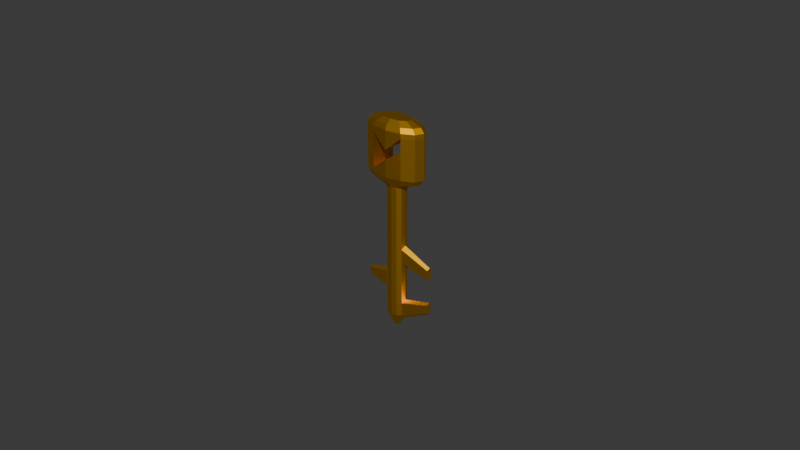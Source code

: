 # Source: Key.blend  (saved by Blender 4.1.23; exported with 4.5.12 LTS)
import bpy
from mathutils import Matrix  # noqa: F401  (used for matrix-valued properties, if any)

bpy.ops.wm.read_factory_settings(use_empty=True)
scene = bpy.context.scene
scene.name = 'Scene'

# ---- collections
col_collection = bpy.data.collections.new('Collection'); scene.collection.children.link(col_collection)

# ---- materials (node trees are filled in below, after node groups)
mat_key = bpy.data.materials.new('key')
mat_key.alpha_threshold = 0.0
mat_key.roughness = 0.5
mat_key.line_color = (0.0, 0.0, 0.0, 1.0)

# ---- material node trees
mat_key.use_nodes = True; mat_key.node_tree.nodes.clear()
_N = mat_key.node_tree.nodes; _L = mat_key.node_tree.links
n0 = _N.new('ShaderNodeOutputMaterial'); n0.name = 'Material Output'; n0.location = (300, 300)
n1 = _N.new('ShaderNodeBsdfPrincipled'); n1.name = 'Principled BSDF'; n1.location = (10, 300)
n1.inputs[0].default_value = (0.8004, 0.4105, 0.0, 1.0)
n1.inputs[1].default_value = 1.0
n1.inputs[3].default_value = 1.45
_L.new(n1.outputs[0], n0.inputs[0])
n0.is_active_output = True

# ---- world
world_world = bpy.data.worlds.new('World'); scene.world = world_world
world_world.use_nodes = True; world_world.node_tree.nodes.clear()
_N = world_world.node_tree.nodes; _L = world_world.node_tree.links
n0 = _N.new('ShaderNodeOutputWorld'); n0.name = 'World Output'; n0.location = (300, 300)
n1 = _N.new('ShaderNodeBackground'); n1.name = 'Background'; n1.location = (10, 300)
n1.inputs[0].default_value = (0.05088, 0.05088, 0.05088, 1.0)
_L.new(n1.outputs[0], n0.inputs[0])
n0.is_active_output = True
world_world.color = (0.05088, 0.05088, 0.05088)
world_world.use_sun_shadow = False
world_world.sun_shadow_jitter_overblur = 0.0

# ---- meshes
me_cylinder = bpy.data.meshes.new('Cylinder')
me_cylinder.from_pydata([(6.531e-05, 0.0008739, -0.01964), (0.0, 0.002732, 0.04803), (0.0006161, 0.0007568, -0.01964), (0.002731, 0.002366, 0.04803), (0.001019, 0.000437, -0.01964), (0.004731, 0.001366, 0.04803), (0.001167, -1.889e-11, -0.01964), (0.005463, 3.428e-11, 0.04803), (0.001019, -0.000437, -0.01964), (0.004731, -0.001366, 0.04803), (0.0006161, -0.0007568, -0.01964), (0.002731, -0.002366, 0.04803), (6.531e-05, -0.0008739, -0.01964), (0.0, -0.002732, 0.04803), (-0.0004855, -0.0007568, -0.01964), (-0.002731, -0.002366, 0.04803), (-0.0008887, -0.000437, -0.01964), (-0.004731, -0.001366, 0.04803), (-0.001036, -1.889e-11, -0.01964), (-0.005463, 3.428e-11, 0.04803), (-0.0008887, 0.000437, -0.01964), (-0.004731, 0.001366, 0.04803), (-0.0004855, 0.0007568, -0.01964), (-0.002731, 0.002366, 0.04803), (1.493e-05, 0.004296, 0.02922), (0.0, 0.005001, 0.03096), (0.0, 0.005001, 0.03639), (0.0, 0.005001, 0.03929), (0.005, 0.004331, 0.04374), (0.005, 0.004331, 0.03244), (0.005, 0.004331, 0.03096), (0.004256, 0.00372, 0.02922), (0.00866, 0.0025, 0.04374), (0.00866, 0.0025, 0.03244), (0.00866, 0.0025, 0.03096), (0.007439, 0.002148, 0.02922), (0.01, 1.667e-11, 0.04374), (0.01, 1.667e-11, 0.03244), (0.01, 1.667e-11, 0.03096), (0.00859, 2.214e-11, 0.02922), (0.00866, -0.0025, 0.04374), (0.00866, -0.0025, 0.03244), (0.00866, -0.0025, 0.03096), (0.007439, -0.002148, 0.02922), (0.005, -0.004331, 0.04374), (0.005, -0.004331, 0.03244), (0.005, -0.004331, 0.03096), (0.004256, -0.00372, 0.02922), (0.0, -0.005001, 0.03929), (0.0, -0.005001, 0.03639), (0.0, -0.005001, 0.03096), (1.493e-05, -0.004296, 0.02922), (-0.005, -0.004331, 0.04374), (-0.005, -0.004331, 0.03244), (-0.005, -0.004331, 0.03096), (-0.004248, -0.00372, 0.02922), (-0.00866, -0.0025, 0.04374), (-0.00866, -0.0025, 0.03244), (-0.00866, -0.0025, 0.03096), (-0.007439, -0.002148, 0.02922), (-0.01, 1.667e-11, 0.04374), (-0.01, 1.667e-11, 0.03244), (-0.01, 1.667e-11, 0.03096), (-0.00859, 2.214e-11, 0.02922), (-0.00866, 0.0025, 0.04374), (-0.00866, 0.0025, 0.03244), (-0.00866, 0.0025, 0.03096), (-0.007439, 0.002148, 0.02922), (-0.005, 0.004331, 0.04374), (-0.005, 0.004331, 0.03244), (-0.005, 0.004331, 0.03096), (-0.004248, 0.00372, 0.02922), (0.001667, 0.002201, 0.02712), (0.001739, 0.002299, -0.006826), (0.001672, 0.002208, -0.01549), (0.002839, 0.001271, 0.02712), (0.002964, 0.001328, -0.006826), (0.002848, 0.001275, -0.01548), (0.003268, 2.167e-11, 0.02712), (0.003412, 5.851e-12, -0.006826), (0.00266, -1.819e-11, -0.01713), (0.002839, -0.001271, 0.02712), (0.002964, -0.001328, -0.006826), (0.002848, -0.001275, -0.01548), (0.001667, -0.002201, 0.02712), (0.001739, -0.002299, -0.006826), (0.001672, -0.002208, -0.01549), (6.531e-05, -0.002541, 0.02712), (6.531e-05, -0.002655, -0.006826), (6.531e-05, -0.002549, -0.0155), (-0.001536, -0.002201, 0.02712), (-0.001608, -0.002299, -0.006826), (-0.001541, -0.002208, -0.01549), (-0.002709, -0.001271, 0.02712), (-0.002833, -0.001328, -0.006826), (-0.002718, -0.001275, -0.01548), (-0.003138, 2.167e-11, 0.02712), (-0.003282, 5.851e-12, -0.007981), (-0.003148, -1.79e-11, -0.01547), (-0.002709, 0.001271, 0.02712), (-0.002833, 0.001328, -0.006826), (-0.002718, 0.001275, -0.01548), (-0.001536, 0.002201, 0.02712), (-0.001608, 0.002299, -0.006826), (-0.001541, 0.002208, -0.01549), (6.531e-05, 0.002549, -0.0155), (6.531e-05, 0.002655, -0.006826), (6.531e-05, 0.002541, 0.02712), (5.245e-12, 0.004343, 0.04671), (0.004343, 0.003761, 0.04671), (0.007521, 0.002172, 0.04671), (0.008685, 2.506e-11, 0.04671), (0.007521, -0.002172, 0.04671), (0.004343, -0.003761, 0.04671), (5.245e-12, -0.004343, 0.04671), (-0.004343, -0.003761, 0.04671), (-0.007521, -0.002172, 0.04671), (-0.008685, 2.506e-11, 0.04671), (-0.007521, 0.002172, 0.04671), (-0.004343, 0.003761, 0.04671), (0.004954, 0.004291, 0.04523), (0.00858, 0.002477, 0.04523), (0.009907, 1.612e-11, 0.04523), (0.00858, -0.002477, 0.04523), (0.004954, -0.004291, 0.04523), (0.0, -0.004955, 0.04523), (-0.004954, -0.004291, 0.04523), (-0.00858, -0.002477, 0.04523), (-0.009907, 1.612e-11, 0.04523), (-0.00858, 0.002477, 0.04523), (-0.004954, 0.004291, 0.04523), (0.0, 0.004955, 0.04523), (0.001748, 0.002312, -0.01119), (0.00298, 0.001335, -0.01119), (0.003431, -5.982e-12, -0.0102), (0.00298, -0.001335, -0.01119), (0.001748, -0.002312, -0.01119), (6.531e-05, -0.00267, -0.01119), (-0.001617, -0.002312, -0.01119), (-0.002849, -0.001335, -0.01119), (-0.0033, -5.982e-12, -0.01119), (-0.002849, 0.001335, -0.01119), (-0.001617, 0.002312, -0.01119), (6.531e-05, 0.00267, -0.01119), (0.00172, 0.002274, -0.002177), (0.002932, 0.001313, -0.002177), (0.003375, 9.899e-12, -0.002177), (0.002932, -0.001313, -0.002177), (0.00172, -0.002274, -0.002177), (6.531e-05, -0.002626, -0.002177), (-0.00159, -0.002274, -0.002177), (-0.002801, -0.001313, -0.002177), (-0.003245, 9.899e-12, -0.001022), (-0.002801, 0.001313, -0.002177), (-0.00159, 0.002274, -0.002177), (6.531e-05, 0.002626, -0.002177), (6.531e-05, 0.002598, 0.002507), (6.531e-05, 0.002569, 0.007036), (0.001685, 0.002225, 0.007036), (0.001703, 0.00225, 0.002507), (0.00287, 0.001285, 0.007036), (0.002901, 0.001299, 0.002507), (0.003304, 1.775e-11, 0.008026), (0.00334, 1.382e-11, 0.001599), (0.00287, -0.001285, 0.007036), (0.002901, -0.001299, 0.002507), (0.001685, -0.002225, 0.007036), (0.001703, -0.00225, 0.002507), (6.531e-05, -0.002569, 0.007036), (6.531e-05, -0.002598, 0.002507), (-0.001554, -0.002225, 0.007036), (-0.001572, -0.00225, 0.002507), (-0.00274, -0.001285, 0.007036), (-0.00277, -0.001299, 0.002507), (-0.003173, 1.775e-11, 0.007036), (-0.003209, 1.382e-11, 0.002507), (-0.00274, 0.001285, 0.007036), (-0.00277, 0.001299, 0.002507), (-0.001554, 0.002225, 0.007036), (-0.001572, 0.00225, 0.002507), (-0.002801, -0.001313, -0.002177), (-0.002833, -0.001328, -0.006826), (-0.003245, 9.899e-12, -0.001022), (-0.003282, 5.851e-12, -0.007981), (-0.002801, 0.001313, -0.002177), (-0.002833, 0.001328, -0.006826), (-0.009915, -0.0005824, -0.00341), (-0.009929, -0.0005889, -0.005472), (-0.01011, -7.372e-12, -0.002897), (-0.01013, -9.167e-12, -0.005985), (-0.009915, 0.0005824, -0.00341), (-0.009929, 0.0005889, -0.005472), (0.01227, 0.000859, -0.00866), (0.01228, 0.0008637, -0.0113), (0.01256, -2.579e-12, -0.008023), (0.01258, -1.019e-11, -0.01189), (0.01227, -0.000859, -0.00866), (0.01228, -0.0008637, -0.0113), (0.0122, 0.0008268, 0.003071), (0.01222, 0.0008359, 0.0001563), (0.01248, 1.269e-11, 0.003708), (0.01251, 1.017e-11, -0.0004281), (0.0122, -0.0008268, 0.003071), (0.01222, -0.0008359, 0.0001563)], [], [(108, 1, 3, 109), (109, 3, 5, 110), (110, 5, 7, 111), (111, 7, 9, 112), (112, 9, 11, 113), (113, 11, 13, 114), (114, 13, 15, 115), (115, 15, 17, 116), (116, 17, 19, 117), (117, 19, 21, 118), (3, 1, 23, 21, 19, 17, 15, 13, 11, 9, 7, 5), (118, 21, 23, 119), (119, 23, 1, 108), (0, 2, 4, 6, 8, 10, 12, 14, 16, 18, 20, 22), (102, 71, 24, 107), (71, 70, 25, 24), (70, 69, 26, 25), (44, 48, 27, 28), (99, 67, 71, 102), (67, 66, 70, 71), (66, 65, 69, 70), (65, 64, 68, 69), (96, 63, 67, 99), (63, 62, 66, 67), (62, 61, 65, 66), (61, 60, 64, 65), (93, 59, 63, 96), (59, 58, 62, 63), (58, 57, 61, 62), (57, 56, 60, 61), (90, 55, 59, 93), (55, 54, 58, 59), (54, 53, 57, 58), (53, 52, 56, 57), (87, 51, 55, 90), (51, 50, 54, 55), (50, 49, 53, 54), (52, 68, 27, 48), (84, 47, 51, 87), (47, 46, 50, 51), (46, 45, 49, 50), (29, 45, 44, 28), (81, 43, 47, 84), (43, 42, 46, 47), (42, 41, 45, 46), (41, 40, 44, 45), (78, 39, 43, 81), (39, 38, 42, 43), (38, 37, 41, 42), (37, 36, 40, 41), (75, 35, 39, 78), (35, 34, 38, 39), (34, 33, 37, 38), (33, 32, 36, 37), (72, 31, 35, 75), (31, 30, 34, 35), (30, 29, 33, 34), (29, 28, 32, 33), (107, 24, 31, 72), (24, 25, 30, 31), (25, 26, 29, 30), (69, 68, 52, 53), (53, 49, 26, 69), (45, 29, 26, 49), (0, 105, 74, 2), (143, 106, 73, 132), (157, 107, 72, 158), (2, 74, 77, 4), (132, 73, 76, 133), (158, 72, 75, 160), (4, 77, 80, 6), (133, 76, 79, 134), (160, 75, 78, 162), (6, 80, 83, 8), (134, 79, 82, 135), (162, 78, 81, 164), (8, 83, 86, 10), (135, 82, 85, 136), (164, 81, 84, 166), (10, 86, 89, 12), (136, 85, 88, 137), (166, 84, 87, 168), (12, 89, 92, 14), (137, 88, 91, 138), (168, 87, 90, 170), (14, 92, 95, 16), (138, 91, 94, 139), (170, 90, 93, 172), (16, 95, 98, 18), (139, 94, 97, 140), (172, 93, 96, 174), (18, 98, 101, 20), (140, 97, 100, 141), (174, 96, 99, 176), (20, 101, 104, 22), (141, 100, 103, 142), (176, 99, 102, 178), (22, 104, 105, 0), (142, 103, 106, 143), (178, 102, 107, 157), (107, 102, 99, 96, 93, 90, 87, 84, 81, 78, 75, 72), (130, 119, 108, 131), (129, 118, 119, 130), (128, 117, 118, 129), (127, 116, 117, 128), (126, 115, 116, 127), (125, 114, 115, 126), (124, 113, 114, 125), (123, 112, 113, 124), (122, 111, 112, 123), (121, 110, 111, 122), (120, 109, 110, 121), (131, 108, 109, 120), (27, 131, 120, 28), (28, 120, 121, 32), (32, 121, 122, 36), (36, 122, 123, 40), (40, 123, 124, 44), (44, 124, 125, 48), (48, 125, 126, 52), (52, 126, 127, 56), (56, 127, 128, 60), (60, 128, 129, 64), (64, 129, 130, 68), (68, 130, 131, 27), (104, 142, 143, 105), (101, 141, 142, 104), (98, 140, 141, 101), (95, 139, 140, 98), (92, 138, 139, 95), (89, 137, 138, 92), (86, 136, 137, 89), (83, 135, 136, 86), (162, 164, 202, 200), (80, 77, 193, 195), (74, 132, 133, 77), (105, 143, 132, 74), (103, 154, 155, 106), (100, 153, 154, 103), (100, 97, 183, 185), (94, 151, 180, 181), (91, 150, 151, 94), (88, 149, 150, 91), (85, 148, 149, 88), (82, 147, 148, 85), (79, 146, 147, 82), (76, 145, 146, 79), (73, 144, 145, 76), (106, 155, 144, 73), (154, 179, 156, 155), (179, 178, 157, 156), (153, 177, 179, 154), (177, 176, 178, 179), (152, 175, 177, 153), (175, 174, 176, 177), (151, 173, 175, 152), (173, 172, 174, 175), (150, 171, 173, 151), (171, 170, 172, 173), (149, 169, 171, 150), (169, 168, 170, 171), (148, 167, 169, 149), (167, 166, 168, 169), (147, 165, 167, 148), (165, 164, 166, 167), (146, 163, 165, 147), (135, 83, 197, 196), (145, 161, 163, 146), (83, 80, 195, 197), (144, 159, 161, 145), (159, 158, 160, 161), (155, 156, 159, 144), (156, 157, 158, 159), (184, 185, 191, 190), (185, 183, 189, 191), (151, 152, 182, 180), (153, 100, 185, 184), (97, 94, 181, 183), (152, 153, 184, 182), (189, 188, 190, 191), (187, 186, 188, 189), (181, 180, 186, 187), (182, 184, 190, 188), (183, 181, 187, 189), (180, 182, 188, 186), (195, 194, 196, 197), (193, 192, 194, 195), (201, 200, 202, 203), (199, 198, 200, 201), (77, 133, 192, 193), (133, 134, 194, 192), (163, 161, 199, 201), (161, 160, 198, 199), (160, 162, 200, 198), (164, 165, 203, 202), (134, 135, 196, 194), (165, 163, 201, 203)])
_uv = me_cylinder.uv_layers.new(name='UVMap')
_uv.uv.foreach_set('vector', [1.0, 0.95, 1.0, 1.0, 0.9167, 1.0, 0.9167, 0.95, 0.9167, 0.95, 0.9167, 1.0, 0.8333, 1.0, 0.8333, 0.95, 0.8333, 0.95, 0.8333, 1.0, 0.75, 1.0, 0.75, 0.95, 0.75, 0.95, 0.75, 1.0, 0.6667, 1.0, 0.6667, 0.95, 0.6667, 0.95, 0.6667, 1.0, 0.5833, 1.0, 0.5833, 0.95, 0.5833, 0.95, 0.5833, 1.0, 0.5, 1.0, 0.5, 0.95, 0.5, 0.95, 0.5, 1.0, 0.4167, 1.0, 0.4167, 0.95, 0.4167, 0.95, 0.4167, 1.0, 0.3333, 1.0, 0.3333, 0.95, 0.3333, 0.95, 0.3333, 1.0, 0.25, 1.0, 0.25, 0.95, 0.25, 0.95, 0.25, 1.0, 0.1667, 1.0, 0.1667, 0.95, 0.37, 0.4578, 0.25, 0.49, 0.13, 0.4578, 0.04215, 0.37, 0.01, 0.25, 0.04215, 0.13, 0.13, 0.04215, 0.25, 0.01, 0.37, 0.04215, 0.4578, 0.13, 0.49, 0.25, 0.4578, 0.37, 0.1667, 0.95, 0.1667, 1.0, 0.08333, 1.0, 0.08333, 0.95, 0.08333, 0.95, 0.08333, 1.0, 7.451e-08, 1.0, 7.451e-08, 0.95, 0.75, 0.49, 0.87, 0.4578, 0.9578, 0.37, 0.99, 0.25, 0.9578, 0.13, 0.87, 0.04215, 0.75, 0.01, 0.63, 0.04215, 0.5422, 0.13, 0.51, 0.25, 0.5422, 0.37, 0.63, 0.4578, 0.08333, 0.575, 0.08333, 0.6, 7.451e-08, 0.6, 7.451e-08, 0.575, 0.08333, 0.6, 0.08333, 0.7, 7.451e-08, 0.7, 7.451e-08, 0.6, 0.08333, 0.7, 0.08333, 0.8, 7.451e-08, 0.8, 7.451e-08, 0.7, 0.5833, 0.9, 0.5, 0.9, 1.0, 0.9, 0.9167, 0.9, 0.1667, 0.575, 0.1667, 0.6, 0.08333, 0.6, 0.08333, 0.575, 0.1667, 0.6, 0.1667, 0.7, 0.08333, 0.7, 0.08333, 0.6, 0.1667, 0.7, 0.1667, 0.8, 0.08333, 0.8, 0.08333, 0.7, 0.1667, 0.8, 0.1667, 0.9, 0.08333, 0.9, 0.08333, 0.8, 0.25, 0.575, 0.25, 0.6, 0.1667, 0.6, 0.1667, 0.575, 0.25, 0.6, 0.25, 0.7, 0.1667, 0.7, 0.1667, 0.6, 0.25, 0.7, 0.25, 0.8, 0.1667, 0.8, 0.1667, 0.7, 0.25, 0.8, 0.25, 0.9, 0.1667, 0.9, 0.1667, 0.8, 0.3333, 0.575, 0.3333, 0.6, 0.25, 0.6, 0.25, 0.575, 0.3333, 0.6, 0.3333, 0.7, 0.25, 0.7, 0.25, 0.6, 0.3333, 0.7, 0.3333, 0.8, 0.25, 0.8, 0.25, 0.7, 0.3333, 0.8, 0.3333, 0.9, 0.25, 0.9, 0.25, 0.8, 0.4167, 0.575, 0.4167, 0.6, 0.3333, 0.6, 0.3333, 0.575, 0.4167, 0.6, 0.4167, 0.7, 0.3333, 0.7, 0.3333, 0.6, 0.4167, 0.7, 0.4167, 0.8, 0.3333, 0.8, 0.3333, 0.7, 0.4167, 0.8, 0.4167, 0.9, 0.3333, 0.9, 0.3333, 0.8, 0.5, 0.575, 0.5, 0.6, 0.4167, 0.6, 0.4167, 0.575, 0.5, 0.6, 0.5, 0.7, 0.4167, 0.7, 0.4167, 0.6, 0.5, 0.7, 0.5, 0.8, 0.4167, 0.8, 0.4167, 0.7, 0.4167, 0.9, 0.08333, 0.9, 7.451e-08, 0.9, 0.5, 0.9, 0.5833, 0.575, 0.5833, 0.6, 0.5, 0.6, 0.5, 0.575, 0.5833, 0.6, 0.5833, 0.7, 0.5, 0.7, 0.5, 0.6, 0.5833, 0.7, 0.5833, 0.8, 0.5, 0.8, 0.5, 0.7, 0.9167, 0.8, 0.5833, 0.8, 0.5833, 0.9, 0.9167, 0.9, 0.6667, 0.575, 0.6667, 0.6, 0.5833, 0.6, 0.5833, 0.575, 0.6667, 0.6, 0.6667, 0.7, 0.5833, 0.7, 0.5833, 0.6, 0.6667, 0.7, 0.6667, 0.8, 0.5833, 0.8, 0.5833, 0.7, 0.6667, 0.8, 0.6667, 0.9, 0.5833, 0.9, 0.5833, 0.8, 0.75, 0.575, 0.75, 0.6, 0.6667, 0.6, 0.6667, 0.575, 0.75, 0.6, 0.75, 0.7, 0.6667, 0.7, 0.6667, 0.6, 0.75, 0.7, 0.75, 0.8, 0.6667, 0.8, 0.6667, 0.7, 0.75, 0.8, 0.75, 0.9, 0.6667, 0.9, 0.6667, 0.8, 0.8333, 0.575, 0.8333, 0.6, 0.75, 0.6, 0.75, 0.575, 0.8333, 0.6, 0.8333, 0.7, 0.75, 0.7, 0.75, 0.6, 0.8333, 0.7, 0.8333, 0.8, 0.75, 0.8, 0.75, 0.7, 0.8333, 0.8, 0.8333, 0.9, 0.75, 0.9, 0.75, 0.8, 0.9167, 0.575, 0.9167, 0.6, 0.8333, 0.6, 0.8333, 0.575, 0.9167, 0.6, 0.9167, 0.7, 0.8333, 0.7, 0.8333, 0.6, 0.9167, 0.7, 0.9167, 0.8, 0.8333, 0.8, 0.8333, 0.7, 0.9167, 0.8, 0.9167, 0.9, 0.8333, 0.9, 0.8333, 0.8, 1.0, 0.575, 1.0, 0.6, 0.9167, 0.6, 0.9167, 0.575, 1.0, 0.6, 1.0, 0.7, 0.9167, 0.7, 0.9167, 0.6, 1.0, 0.7, 1.0, 0.8, 0.9167, 0.8, 0.9167, 0.7, 0.08333, 0.8, 0.08333, 0.9, 0.4167, 0.9, 0.4167, 0.8, 0.4167, 0.8, 0.5, 0.8, 7.451e-08, 0.8, 0.08333, 0.8, 0.5833, 0.8, 0.9167, 0.8, 1.0, 0.8, 0.5, 0.8, 1.0, 0.5, 1.0, 0.525, 0.9167, 0.525, 0.9167, 0.5, 1.0, 0.5375, 1.0, 0.55, 0.9167, 0.55, 0.9167, 0.5375, 1.0, 0.5688, 1.0, 0.575, 0.9167, 0.575, 0.9167, 0.5688, 0.9167, 0.5, 0.9167, 0.525, 0.8333, 0.525, 0.8333, 0.5, 0.9167, 0.5375, 0.9167, 0.55, 0.8333, 0.55, 0.8333, 0.5375, 0.9167, 0.5688, 0.9167, 0.575, 0.8333, 0.575, 0.8333, 0.5688, 0.8333, 0.5, 0.8333, 0.525, 0.75, 0.525, 0.75, 0.5, 0.8333, 0.5375, 0.8333, 0.55, 0.75, 0.55, 0.75, 0.5375, 0.8333, 0.5688, 0.8333, 0.575, 0.75, 0.575, 0.75, 0.5688, 0.75, 0.5, 0.75, 0.525, 0.6667, 0.525, 0.6667, 0.5, 0.75, 0.5375, 0.75, 0.55, 0.6667, 0.55, 0.6667, 0.5375, 0.75, 0.5688, 0.75, 0.575, 0.6667, 0.575, 0.6667, 0.5688, 0.6667, 0.5, 0.6667, 0.525, 0.5833, 0.525, 0.5833, 0.5, 0.6667, 0.5375, 0.6667, 0.55, 0.5833, 0.55, 0.5833, 0.5375, 0.6667, 0.5688, 0.6667, 0.575, 0.5833, 0.575, 0.5833, 0.5688, 0.5833, 0.5, 0.5833, 0.525, 0.5, 0.525, 0.5, 0.5, 0.5833, 0.5375, 0.5833, 0.55, 0.5, 0.55, 0.5, 0.5375, 0.5833, 0.5688, 0.5833, 0.575, 0.5, 0.575, 0.5, 0.5688, 0.5, 0.5, 0.5, 0.525, 0.4167, 0.525, 0.4167, 0.5, 0.5, 0.5375, 0.5, 0.55, 0.4167, 0.55, 0.4167, 0.5375, 0.5, 0.5688, 0.5, 0.575, 0.4167, 0.575, 0.4167, 0.5688, 0.4167, 0.5, 0.4167, 0.525, 0.3333, 0.525, 0.3333, 0.5, 0.4167, 0.5375, 0.4167, 0.55, 0.3333, 0.55, 0.3333, 0.5375, 0.4167, 0.5688, 0.4167, 0.575, 0.3333, 0.575, 0.3333, 0.5688, 0.3333, 0.5, 0.3333, 0.525, 0.25, 0.525, 0.25, 0.5, 0.3333, 0.5375, 0.3333, 0.55, 0.25, 0.55, 0.25, 0.5375, 0.3333, 0.5688, 0.3333, 0.575, 0.25, 0.575, 0.25, 0.5688, 0.25, 0.5, 0.25, 0.525, 0.1667, 0.525, 0.1667, 0.5, 0.25, 0.5375, 0.25, 0.55, 0.1667, 0.55, 0.1667, 0.5375, 0.25, 0.5688, 0.25, 0.575, 0.1667, 0.575, 0.1667, 0.5688, 0.1667, 0.5, 0.1667, 0.525, 0.08333, 0.525, 0.08333, 0.5, 0.1667, 0.5375, 0.1667, 0.55, 0.08333, 0.55, 0.08333, 0.5375, 0.1667, 0.5688, 0.1667, 0.575, 0.08333, 0.575, 0.08333, 0.5688, 0.08333, 0.5, 0.08333, 0.525, 7.451e-08, 0.525, 7.451e-08, 0.5, 0.08333, 0.5375, 0.08333, 0.55, 7.451e-08, 0.55, 7.451e-08, 0.5375, 0.08333, 0.5688, 0.08333, 0.575, 7.451e-08, 0.575, -0.0001123, 0.5688, 0.0, 0.0, 0.0, 0.0, 0.0, 0.0, 0.0, 0.0, 0.0, 0.0, 0.0, 0.0, 0.0, 0.0, 0.0, 0.0, 0.0, 0.0, 0.0, 0.0, 0.0, 0.0, 0.0, 0.0, 0.08333, 0.925, 0.08333, 0.95, 7.451e-08, 0.95, 7.451e-08, 0.925, 0.1667, 0.925, 0.1667, 0.95, 0.08333, 0.95, 0.08333, 0.925, 0.25, 0.925, 0.25, 0.95, 0.1667, 0.95, 0.1667, 0.925, 0.3333, 0.925, 0.3333, 0.95, 0.25, 0.95, 0.25, 0.925, 0.4167, 0.925, 0.4167, 0.95, 0.3333, 0.95, 0.3333, 0.925, 0.5, 0.925, 0.5, 0.95, 0.4167, 0.95, 0.4167, 0.925, 0.5833, 0.925, 0.5833, 0.95, 0.5, 0.95, 0.5, 0.925, 0.6667, 0.925, 0.6667, 0.95, 0.5833, 0.95, 0.5833, 0.925, 0.75, 0.925, 0.75, 0.95, 0.6667, 0.95, 0.6667, 0.925, 0.8333, 0.925, 0.8333, 0.95, 0.75, 0.95, 0.75, 0.925, 0.9167, 0.925, 0.9167, 0.95, 0.8333, 0.95, 0.8333, 0.925, 1.0, 0.925, 1.0, 0.95, 0.9167, 0.95, 0.9167, 0.925, 1.0, 0.9, 1.0, 0.925, 0.9167, 0.925, 0.9167, 0.9, 0.9167, 0.9, 0.9167, 0.925, 0.8333, 0.925, 0.8333, 0.9, 0.8333, 0.9, 0.8333, 0.925, 0.75, 0.925, 0.75, 0.9, 0.75, 0.9, 0.75, 0.925, 0.6667, 0.925, 0.6667, 0.9, 0.6667, 0.9, 0.6667, 0.925, 0.5833, 0.925, 0.5833, 0.9, 0.5833, 0.9, 0.5833, 0.925, 0.5, 0.925, 0.5, 0.9, 0.5, 0.9, 0.5, 0.925, 0.4167, 0.925, 0.4167, 0.9, 0.4167, 0.9, 0.4167, 0.925, 0.3333, 0.925, 0.3333, 0.9, 0.3333, 0.9, 0.3333, 0.925, 0.25, 0.925, 0.25, 0.9, 0.25, 0.9, 0.25, 0.925, 0.1667, 0.925, 0.1667, 0.9, 0.1667, 0.9, 0.1667, 0.925, 0.08333, 0.925, 0.08333, 0.9, 0.08333, 0.9, 0.08333, 0.925, 7.451e-08, 0.925, 7.451e-08, 0.9, 0.08333, 0.525, 0.08333, 0.5375, 7.451e-08, 0.5375, 7.451e-08, 0.525, 0.1667, 0.525, 0.1667, 0.5375, 0.08333, 0.5375, 0.08333, 0.525, 0.25, 0.525, 0.25, 0.5375, 0.1667, 0.5375, 0.1667, 0.525, 0.3333, 0.525, 0.3333, 0.5375, 0.25, 0.5375, 0.25, 0.525, 0.4167, 0.525, 0.4167, 0.5375, 0.3333, 0.5375, 0.3333, 0.525, 0.5, 0.525, 0.5, 0.5375, 0.4167, 0.5375, 0.4167, 0.525, 0.5833, 0.525, 0.5833, 0.5375, 0.5, 0.5375, 0.5, 0.525, 0.6667, 0.525, 0.6667, 0.5375, 0.5833, 0.5375, 0.5833, 0.525, 0.75, 0.5688, 0.6667, 0.5688, 0.6667, 0.5688, 0.75, 0.5688, 0.75, 0.525, 0.8333, 0.525, 0.8333, 0.525, 0.75, 0.525, 0.9167, 0.525, 0.9167, 0.5375, 0.8333, 0.5375, 0.8333, 0.525, 1.0, 0.525, 1.0, 0.5375, 0.9167, 0.5375, 0.9167, 0.525, 0.08333, 0.55, 0.08333, 0.5564, -0.000337, 0.5564, 7.451e-08, 0.55, 0.1667, 0.55, 0.1667, 0.5564, 0.08333, 0.5564, 0.08333, 0.55, 0.1667, 0.55, 0.25, 0.55, 0.25, 0.55, 0.1667, 0.55, 0.3333, 0.55, 0.3333, 0.5564, 0.3333, 0.5564, 0.3333, 0.55, 0.4167, 0.55, 0.4167, 0.5564, 0.3333, 0.5564, 0.3333, 0.55, 0.5, 0.55, 0.5, 0.5564, 0.4167, 0.5564, 0.4167, 0.55, 0.5833, 0.55, 0.5833, 0.5564, 0.5, 0.5564, 0.5, 0.55, 0.6667, 0.55, 0.6667, 0.5564, 0.5833, 0.5564, 0.5833, 0.55, 0.75, 0.55, 0.75, 0.5564, 0.6667, 0.5564, 0.6667, 0.55, 0.8333, 0.55, 0.8333, 0.5564, 0.75, 0.5564, 0.75, 0.55, 0.9167, 0.55, 0.9167, 0.5564, 0.8333, 0.5564, 0.8333, 0.55, 1.0, 0.55, 1.0, 0.5564, 0.9167, 0.5564, 0.9167, 0.55, 0.08333, 0.5564, 0.08333, 0.5626, -0.0002246, 0.5626, -0.000337, 0.5564, 0.08333, 0.5626, 0.08333, 0.5688, -0.0001123, 0.5688, -0.0002246, 0.5626, 0.1667, 0.5564, 0.1667, 0.5626, 0.08333, 0.5626, 0.08333, 0.5564, 0.1667, 0.5626, 0.1667, 0.5688, 0.08333, 0.5688, 0.08333, 0.5626, 0.25, 0.5564, 0.25, 0.5626, 0.1667, 0.5626, 0.1667, 0.5564, 0.25, 0.5626, 0.25, 0.5688, 0.1667, 0.5688, 0.1667, 0.5626, 0.3333, 0.5564, 0.3333, 0.5626, 0.25, 0.5626, 0.25, 0.5564, 0.3333, 0.5626, 0.3333, 0.5688, 0.25, 0.5688, 0.25, 0.5626, 0.4167, 0.5564, 0.4167, 0.5626, 0.3333, 0.5626, 0.3333, 0.5564, 0.4167, 0.5626, 0.4167, 0.5688, 0.3333, 0.5688, 0.3333, 0.5626, 0.5, 0.5564, 0.5, 0.5626, 0.4167, 0.5626, 0.4167, 0.5564, 0.5, 0.5626, 0.5, 0.5688, 0.4167, 0.5688, 0.4167, 0.5626, 0.5833, 0.5564, 0.5833, 0.5626, 0.5, 0.5626, 0.5, 0.5564, 0.5833, 0.5626, 0.5833, 0.5688, 0.5, 0.5688, 0.5, 0.5626, 0.6667, 0.5564, 0.6667, 0.5626, 0.5833, 0.5626, 0.5833, 0.5564, 0.6667, 0.5626, 0.6667, 0.5688, 0.5833, 0.5688, 0.5833, 0.5626, 0.75, 0.5564, 0.75, 0.5626, 0.6667, 0.5626, 0.6667, 0.5564, 0.6667, 0.5375, 0.6667, 0.525, 0.6667, 0.525, 0.6667, 0.5375, 0.8333, 0.5564, 0.8333, 0.5626, 0.75, 0.5626, 0.75, 0.5564, 0.6667, 0.525, 0.75, 0.525, 0.75, 0.525, 0.6667, 0.525, 0.9167, 0.5564, 0.9167, 0.5626, 0.8333, 0.5626, 0.8333, 0.5564, 0.9167, 0.5626, 0.9167, 0.5688, 0.8333, 0.5688, 0.8333, 0.5626, 1.0, 0.5564, 1.0, 0.5626, 0.9167, 0.5626, 0.9167, 0.5564, 1.0, 0.5626, 1.0, 0.5688, 0.9167, 0.5688, 0.9167, 0.5626, 0.1667, 0.5564, 0.1667, 0.55, 0.1667, 0.55, 0.1667, 0.5564, 0.1667, 0.55, 0.25, 0.55, 0.25, 0.55, 0.1667, 0.55, 0.3333, 0.5564, 0.25, 0.5564, 0.25, 0.5564, 0.3333, 0.5564, 0.1667, 0.5564, 0.1667, 0.55, 0.1667, 0.55, 0.1667, 0.5564, 0.25, 0.55, 0.3333, 0.55, 0.3333, 0.55, 0.25, 0.55, 0.25, 0.5564, 0.1667, 0.5564, 0.1667, 0.5564, 0.25, 0.5564, 0.25, 0.55, 0.25, 0.5564, 0.1667, 0.5564, 0.1667, 0.55, 0.3333, 0.55, 0.3333, 0.5564, 0.25, 0.5564, 0.25, 0.55, 0.3333, 0.55, 0.3333, 0.5564, 0.3333, 0.5564, 0.3333, 0.55, 0.25, 0.5564, 0.1667, 0.5564, 0.1667, 0.5564, 0.25, 0.5564, 0.25, 0.55, 0.3333, 0.55, 0.3333, 0.55, 0.25, 0.55, 0.3333, 0.5564, 0.25, 0.5564, 0.25, 0.5564, 0.3333, 0.5564, 0.75, 0.525, 0.75, 0.5375, 0.6667, 0.5375, 0.6667, 0.525, 0.8333, 0.525, 0.8333, 0.5375, 0.75, 0.5375, 0.75, 0.525, 0.75, 0.5626, 0.75, 0.5688, 0.6667, 0.5688, 0.6667, 0.5626, 0.8333, 0.5626, 0.8333, 0.5688, 0.75, 0.5688, 0.75, 0.5626, 0.8333, 0.525, 0.8333, 0.5375, 0.8333, 0.5375, 0.8333, 0.525, 0.8333, 0.5375, 0.75, 0.5375, 0.75, 0.5375, 0.8333, 0.5375, 0.75, 0.5626, 0.8333, 0.5626, 0.8333, 0.5626, 0.75, 0.5626, 0.8333, 0.5626, 0.8333, 0.5688, 0.8333, 0.5688, 0.8333, 0.5626, 0.8333, 0.5688, 0.75, 0.5688, 0.75, 0.5688, 0.8333, 0.5688, 0.6667, 0.5688, 0.6667, 0.5626, 0.6667, 0.5626, 0.6667, 0.5688, 0.75, 0.5375, 0.6667, 0.5375, 0.6667, 0.5375, 0.75, 0.5375, 0.6667, 0.5626, 0.75, 0.5626, 0.75, 0.5626, 0.6667, 0.5626])
me_cylinder.materials.append(mat_key)
me_cylinder.update()

# ---- objects
ob_key = bpy.data.objects.new('key', me_cylinder)

# ---- transforms, parenting, visibility, modifiers, constraints
ob_key.location = (0.0, 0.0, 0.0)

# ---- collection membership
col_collection.objects.link(ob_key)

# ---- scene / render settings (as saved in the file)
scene.frame_start = 1; scene.frame_end = 250; scene.frame_set(1)
scene.render.engine = 'BLENDER_EEVEE_NEXT'
scene.cycles.sampling_pattern = 'TABULATED_SOBOL'
scene.eevee.ray_tracing_options.trace_max_roughness = 0.0
bpy.context.view_layer.update()

# ---- added for rendering (the .blend has no active camera and no usable light): camera, sun
cam_auto = bpy.data.cameras.new('AutoCamera')
cam_auto.lens = 50.0
cam_auto.sensor_width = 36.0
cam_auto.clip_end = 1000.0
ob_auto_camera = bpy.data.objects.new('AutoCamera', cam_auto)
scene.collection.objects.link(ob_auto_camera)
ob_auto_camera.location = (0.186269, -0.222054, 0.162232)
ob_auto_camera.rotation_euler = (1.09748, -7.21219e-08, 0.694738)
scene.camera = ob_auto_camera
light_auto_sun = bpy.data.lights.new('AutoSun', 'SUN')
light_auto_sun.energy = 3.0
light_auto_sun.angle = 0.0523599
ob_auto_sun = bpy.data.objects.new('AutoSun', light_auto_sun)
scene.collection.objects.link(ob_auto_sun)
ob_auto_sun.rotation_euler = (0.872665, 0.174533, 0.523599)
bpy.context.view_layer.update()

